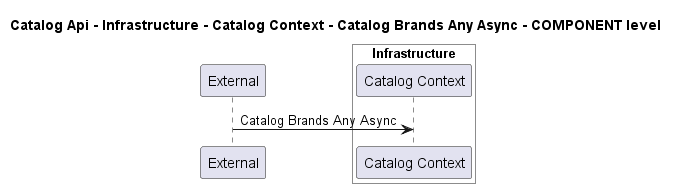

The diagram above was rendered by PlantUML. Its source (embedded in the PNG):
@startuml
!pragma layout smetana

title Catalog Api - Infrastructure - Catalog Context - Catalog Brands Any Async - COMPONENT level

participant "External" as C4InterFlow.SoftwareSystems.ExternalSystem

box "Catalog Api" #White
    
box "Infrastructure" #White
    participant "Catalog Context" as dotnet.eShop.Architecture.SoftwareSystems.CatalogApi.Containers.Infrastructure.Components.CatalogContext
end box

end box


C4InterFlow.SoftwareSystems.ExternalSystem -> dotnet.eShop.Architecture.SoftwareSystems.CatalogApi.Containers.Infrastructure.Components.CatalogContext : Catalog Brands Any Async


@enduml